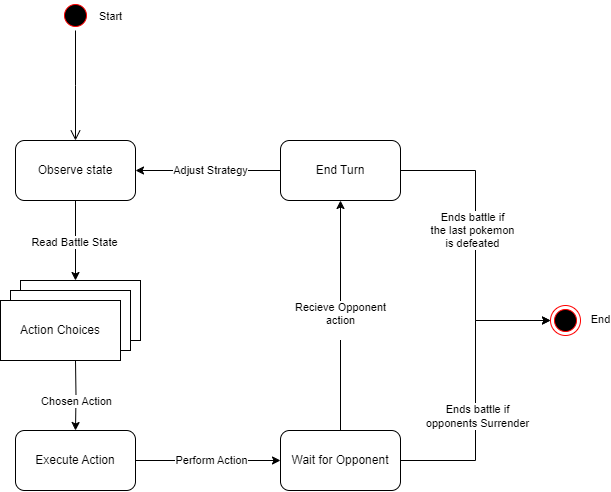

The diagram above was exported from draw.io. Its source (the exported page's mxGraphModel, read from the mxfile embedded in the PNG):
<mxGraphModel dx="1218" dy="726" grid="1" gridSize="10" guides="1" tooltips="1" connect="1" arrows="1" fold="1" page="1" pageScale="1" pageWidth="850" pageHeight="1100" math="0" shadow="0">
  <root>
    <mxCell id="0" />
    <mxCell id="1" parent="0" />
    <mxCell id="DEPRd6UQ8BkP_VHY7koi-1" value="" style="ellipse;html=1;shape=startState;fillColor=#000000;strokeColor=#ff0000;" parent="1" vertex="1">
      <mxGeometry x="170" y="90" width="30" height="30" as="geometry" />
    </mxCell>
    <mxCell id="DEPRd6UQ8BkP_VHY7koi-2" value="" style="edgeStyle=orthogonalEdgeStyle;html=1;verticalAlign=bottom;endArrow=open;endSize=8;strokeColor=#000000;rounded=0;" parent="1" source="DEPRd6UQ8BkP_VHY7koi-1" edge="1">
      <mxGeometry relative="1" as="geometry">
        <mxPoint x="185" y="230" as="targetPoint" />
      </mxGeometry>
    </mxCell>
    <mxCell id="m-ihC5SjHMYOalNXXcl_-11" value="Start" style="edgeLabel;html=1;align=center;verticalAlign=middle;resizable=0;points=[];" vertex="1" connectable="0" parent="DEPRd6UQ8BkP_VHY7koi-2">
      <mxGeometry x="-0.1131" relative="1" as="geometry">
        <mxPoint x="35" y="-64" as="offset" />
      </mxGeometry>
    </mxCell>
    <mxCell id="DEPRd6UQ8BkP_VHY7koi-5" style="edgeStyle=orthogonalEdgeStyle;rounded=0;orthogonalLoop=1;jettySize=auto;html=1;entryX=0.5;entryY=0;entryDx=0;entryDy=0;" parent="1" source="DEPRd6UQ8BkP_VHY7koi-3" edge="1">
      <mxGeometry relative="1" as="geometry">
        <mxPoint x="185" y="370" as="targetPoint" />
      </mxGeometry>
    </mxCell>
    <mxCell id="DEPRd6UQ8BkP_VHY7koi-15" value="Read Battle State" style="edgeLabel;html=1;align=center;verticalAlign=middle;resizable=0;points=[];" parent="DEPRd6UQ8BkP_VHY7koi-5" vertex="1" connectable="0">
      <mxGeometry x="0.05" y="-2" relative="1" as="geometry">
        <mxPoint as="offset" />
      </mxGeometry>
    </mxCell>
    <mxCell id="DEPRd6UQ8BkP_VHY7koi-3" value="Observe state" style="rounded=1;whiteSpace=wrap;html=1;" parent="1" vertex="1">
      <mxGeometry x="125" y="230" width="120" height="60" as="geometry" />
    </mxCell>
    <mxCell id="DEPRd6UQ8BkP_VHY7koi-7" style="edgeStyle=orthogonalEdgeStyle;rounded=0;orthogonalLoop=1;jettySize=auto;html=1;entryX=0.5;entryY=0;entryDx=0;entryDy=0;" parent="1" target="DEPRd6UQ8BkP_VHY7koi-6" edge="1">
      <mxGeometry relative="1" as="geometry">
        <mxPoint x="185" y="450" as="sourcePoint" />
      </mxGeometry>
    </mxCell>
    <mxCell id="DEPRd6UQ8BkP_VHY7koi-16" value="Chosen Action" style="edgeLabel;html=1;align=center;verticalAlign=middle;resizable=0;points=[];" parent="DEPRd6UQ8BkP_VHY7koi-7" vertex="1" connectable="0">
      <mxGeometry x="-0.1714" y="-2" relative="1" as="geometry">
        <mxPoint x="2" y="11" as="offset" />
      </mxGeometry>
    </mxCell>
    <mxCell id="DEPRd6UQ8BkP_VHY7koi-9" style="edgeStyle=orthogonalEdgeStyle;rounded=0;orthogonalLoop=1;jettySize=auto;html=1;entryX=0;entryY=0.5;entryDx=0;entryDy=0;" parent="1" source="DEPRd6UQ8BkP_VHY7koi-6" target="DEPRd6UQ8BkP_VHY7koi-8" edge="1">
      <mxGeometry relative="1" as="geometry" />
    </mxCell>
    <mxCell id="DEPRd6UQ8BkP_VHY7koi-17" value="Perform Action" style="edgeLabel;html=1;align=center;verticalAlign=middle;resizable=0;points=[];" parent="DEPRd6UQ8BkP_VHY7koi-9" vertex="1" connectable="0">
      <mxGeometry x="0.1586" relative="1" as="geometry">
        <mxPoint x="-9" as="offset" />
      </mxGeometry>
    </mxCell>
    <mxCell id="DEPRd6UQ8BkP_VHY7koi-6" value="Execute Action" style="rounded=1;whiteSpace=wrap;html=1;" parent="1" vertex="1">
      <mxGeometry x="125" y="520" width="120" height="60" as="geometry" />
    </mxCell>
    <mxCell id="DEPRd6UQ8BkP_VHY7koi-11" style="edgeStyle=orthogonalEdgeStyle;rounded=0;orthogonalLoop=1;jettySize=auto;html=1;entryX=0.5;entryY=1;entryDx=0;entryDy=0;" parent="1" source="DEPRd6UQ8BkP_VHY7koi-8" target="DEPRd6UQ8BkP_VHY7koi-10" edge="1">
      <mxGeometry relative="1" as="geometry" />
    </mxCell>
    <mxCell id="DEPRd6UQ8BkP_VHY7koi-18" value="Recieve Opponent&lt;div&gt;action&lt;/div&gt;&lt;div&gt;&lt;br&gt;&lt;/div&gt;" style="edgeLabel;html=1;align=center;verticalAlign=middle;resizable=0;points=[];" parent="DEPRd6UQ8BkP_VHY7koi-11" vertex="1" connectable="0">
      <mxGeometry x="0.2" y="3" relative="1" as="geometry">
        <mxPoint x="3" y="28" as="offset" />
      </mxGeometry>
    </mxCell>
    <mxCell id="m-ihC5SjHMYOalNXXcl_-7" style="edgeStyle=orthogonalEdgeStyle;rounded=0;orthogonalLoop=1;jettySize=auto;html=1;entryX=0;entryY=0.5;entryDx=0;entryDy=0;" edge="1" parent="1" source="DEPRd6UQ8BkP_VHY7koi-8" target="DEPRd6UQ8BkP_VHY7koi-13">
      <mxGeometry relative="1" as="geometry" />
    </mxCell>
    <mxCell id="m-ihC5SjHMYOalNXXcl_-9" value="Ends battle if&lt;br&gt;opponents Surrender" style="edgeLabel;html=1;align=center;verticalAlign=middle;resizable=0;points=[];" vertex="1" connectable="0" parent="m-ihC5SjHMYOalNXXcl_-7">
      <mxGeometry x="-0.1793" y="-2" relative="1" as="geometry">
        <mxPoint as="offset" />
      </mxGeometry>
    </mxCell>
    <mxCell id="DEPRd6UQ8BkP_VHY7koi-8" value="Wait for Opponent" style="rounded=1;whiteSpace=wrap;html=1;" parent="1" vertex="1">
      <mxGeometry x="390" y="520" width="120" height="60" as="geometry" />
    </mxCell>
    <mxCell id="DEPRd6UQ8BkP_VHY7koi-12" style="edgeStyle=orthogonalEdgeStyle;rounded=0;orthogonalLoop=1;jettySize=auto;html=1;entryX=1;entryY=0.5;entryDx=0;entryDy=0;" parent="1" source="DEPRd6UQ8BkP_VHY7koi-10" target="DEPRd6UQ8BkP_VHY7koi-3" edge="1">
      <mxGeometry relative="1" as="geometry" />
    </mxCell>
    <mxCell id="DEPRd6UQ8BkP_VHY7koi-19" value="Adjust Strategy" style="edgeLabel;html=1;align=center;verticalAlign=middle;resizable=0;points=[];" parent="DEPRd6UQ8BkP_VHY7koi-12" vertex="1" connectable="0">
      <mxGeometry x="0.1724" relative="1" as="geometry">
        <mxPoint x="15" as="offset" />
      </mxGeometry>
    </mxCell>
    <mxCell id="m-ihC5SjHMYOalNXXcl_-8" style="edgeStyle=orthogonalEdgeStyle;rounded=0;orthogonalLoop=1;jettySize=auto;html=1;entryX=0;entryY=0.5;entryDx=0;entryDy=0;" edge="1" parent="1" source="DEPRd6UQ8BkP_VHY7koi-10" target="DEPRd6UQ8BkP_VHY7koi-13">
      <mxGeometry relative="1" as="geometry" />
    </mxCell>
    <mxCell id="m-ihC5SjHMYOalNXXcl_-10" value="Ends battle if&lt;br&gt;the last pokemon&lt;br&gt;is defeated" style="edgeLabel;html=1;align=center;verticalAlign=middle;resizable=0;points=[];" vertex="1" connectable="0" parent="m-ihC5SjHMYOalNXXcl_-8">
      <mxGeometry x="-0.3333" y="-3" relative="1" as="geometry">
        <mxPoint y="35" as="offset" />
      </mxGeometry>
    </mxCell>
    <mxCell id="m-ihC5SjHMYOalNXXcl_-12" value="End" style="edgeLabel;html=1;align=center;verticalAlign=middle;resizable=0;points=[];" vertex="1" connectable="0" parent="m-ihC5SjHMYOalNXXcl_-8">
      <mxGeometry x="0.7133" y="1" relative="1" as="geometry">
        <mxPoint x="93" as="offset" />
      </mxGeometry>
    </mxCell>
    <mxCell id="DEPRd6UQ8BkP_VHY7koi-10" value="End Turn" style="rounded=1;whiteSpace=wrap;html=1;" parent="1" vertex="1">
      <mxGeometry x="390" y="230" width="120" height="60" as="geometry" />
    </mxCell>
    <mxCell id="DEPRd6UQ8BkP_VHY7koi-13" value="" style="ellipse;html=1;shape=endState;fillColor=#000000;strokeColor=#ff0000;" parent="1" vertex="1">
      <mxGeometry x="660" y="395" width="30" height="30" as="geometry" />
    </mxCell>
    <mxCell id="m-ihC5SjHMYOalNXXcl_-4" value="" style="rounded=0;whiteSpace=wrap;html=1;" vertex="1" parent="1">
      <mxGeometry x="130" y="370" width="120" height="60" as="geometry" />
    </mxCell>
    <mxCell id="m-ihC5SjHMYOalNXXcl_-5" value="" style="rounded=0;whiteSpace=wrap;html=1;" vertex="1" parent="1">
      <mxGeometry x="120" y="380" width="120" height="60" as="geometry" />
    </mxCell>
    <mxCell id="m-ihC5SjHMYOalNXXcl_-6" value="Action Choices" style="rounded=0;whiteSpace=wrap;html=1;" vertex="1" parent="1">
      <mxGeometry x="110" y="390" width="120" height="60" as="geometry" />
    </mxCell>
  </root>
</mxGraphModel>